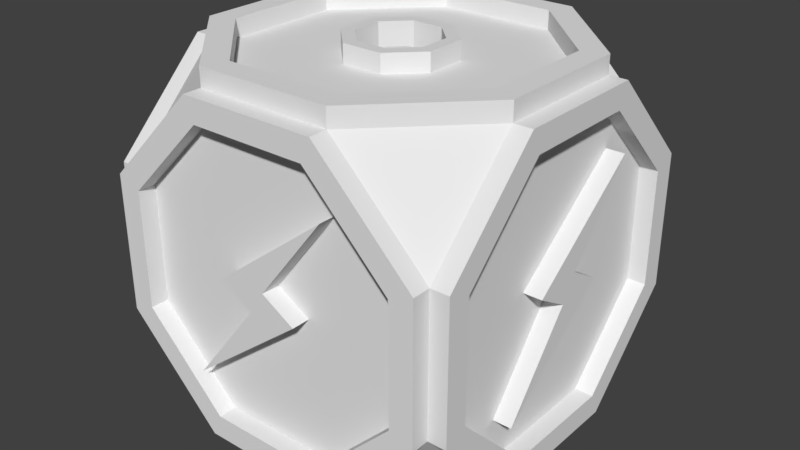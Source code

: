 # Source: PowerSourceBlock.blend  (saved by Blender 2.79.0; exported with 4.5.12 LTS)
import bpy
from mathutils import Matrix  # noqa: F401  (used for matrix-valued properties, if any)

bpy.ops.wm.read_factory_settings(use_empty=True)
scene = bpy.context.scene
scene.name = 'Scene'

# ---- collections
col_collection_1 = bpy.data.collections.new('Collection 1'); scene.collection.children.link(col_collection_1)

# ---- world
world_world = bpy.data.worlds.new('World'); scene.world = world_world
world_world.color = (0.05088, 0.05088, 0.05088)
world_world.use_sun_shadow = False
world_world.sun_shadow_jitter_overblur = 0.0
world_world.cycles.sampling_method = 'MANUAL'

# ---- meshes
me_circle_000 = bpy.data.meshes.new('Circle.000')
me_circle_000.from_pydata([(-0.45, -0.2711, -0.2083), (-0.45, -0.03203, -0.02106), (-0.45, -0.0195, 0.1134), (-0.45, 0.03417, 0.02232), (-0.45, 0.2668, 0.2058), (-0.45, 0.02164, -0.1121), (-0.45, -0.3858, 0.1598), (-0.45, 0.1598, 0.3858), (-0.45, 0.3858, -0.1598), (-0.5, -0.2711, -0.2083), (-0.5, -0.03203, -0.02106), (-0.5, 0.03417, 0.02232), (-0.5, -0.0195, 0.1134), (-0.5, 0.2668, 0.2058), (-0.5, 0.02164, -0.1121), (-0.45, -0.3858, -0.1598), (-0.45, -0.1598, -0.3858), (-0.45, -0.1598, 0.3858), (-0.45, 0.3858, 0.1598), (-0.45, 0.1598, -0.3858), (-0.2083, -0.2711, 0.45), (-0.02106, -0.03203, 0.45), (0.1134, -0.0195, 0.45), (0.02232, 0.03417, 0.45), (0.2058, 0.2668, 0.45), (-0.1121, 0.02164, 0.45), (0.3858, 0.1598, 0.45), (-0.2083, -0.2711, 0.5), (-0.02106, -0.03203, 0.5), (0.02232, 0.03417, 0.5), (0.1134, -0.0195, 0.5), (0.2058, 0.2668, 0.5), (-0.1121, 0.02164, 0.5), (0.3858, -0.1598, 0.45), (0.1598, 0.3858, 0.45), (0.45, -0.2711, 0.2083), (0.45, -0.03203, 0.02106), (0.45, -0.0195, -0.1134), (0.45, 0.03417, -0.02232), (0.45, 0.2668, -0.2058), (0.45, 0.02164, 0.1121), (0.45, -0.3858, -0.1598), (0.45, 0.1598, -0.3858), (0.45, 0.3858, 0.1598), (0.5, -0.2711, 0.2083), (0.5, -0.03203, 0.02106), (0.5, 0.03417, -0.02232), (0.5, -0.0195, -0.1134), (0.5, 0.2668, -0.2058), (0.5, 0.02164, 0.1121), (0.45, -0.3858, 0.1598), (0.45, -0.1598, -0.3858), (0.45, 0.3858, -0.1598), (0.45, 0.1598, 0.3858), (0.2083, -0.2711, -0.45), (0.02106, -0.03203, -0.45), (-0.1134, -0.0195, -0.45), (-0.02232, 0.03417, -0.45), (-0.2058, 0.2668, -0.45), (0.1121, 0.02164, -0.45), (-0.1598, -0.3858, -0.45), (-0.3858, 0.1598, -0.45), (0.1598, 0.3858, -0.45), (0.2083, -0.2711, -0.5), (0.02106, -0.03203, -0.5), (-0.02232, 0.03417, -0.5), (-0.1134, -0.0195, -0.5), (-0.2058, 0.2668, -0.5), (0.1121, 0.02164, -0.5), (0.1598, -0.3858, -0.45), (0.3858, -0.1598, -0.45), (-0.1598, 0.3858, -0.45), (0.3858, 0.1598, -0.45), (0.45, -0.1598, 0.3858), (-0.1359, 0.45, -0.0563), (-0.0563, 0.45, -0.1359), (-0.1359, 0.45, 0.0563), (-0.0563, 0.45, 0.1359), (0.0563, 0.45, 0.1359), (0.1359, 0.45, 0.0563), (0.1359, 0.45, -0.0563), (0.0563, 0.45, -0.1359), (-0.3858, 0.45, -0.1598), (-0.1598, 0.45, -0.3858), (0.1598, 0.45, 0.3858), (0.3858, 0.45, 0.1598), (0.3858, 0.45, -0.1598), (0.1598, 0.45, -0.3858), (-0.103, 0.5, -0.04265), (-0.04265, 0.5, -0.103), (-0.04265, 0.5, 0.103), (-0.103, 0.5, 0.04265), (0.04265, 0.5, 0.103), (0.103, 0.5, 0.04265), (0.103, 0.5, -0.04265), (0.04265, 0.5, -0.103), (-0.1359, 0.5, -0.0563), (-0.0563, 0.5, -0.1359), (-0.0563, 0.5, 0.1359), (-0.1359, 0.5, 0.0563), (0.0563, 0.5, 0.1359), (0.1359, 0.5, 0.0563), (0.1359, 0.5, -0.0563), (0.0563, 0.5, -0.1359), (-0.06126, 0.1542, -0.02537), (-0.02537, 0.1542, -0.06126), (-0.02537, 0.1542, 0.06126), (-0.06126, 0.1542, 0.02537), (0.02537, 0.1542, 0.06126), (0.06126, 0.1542, 0.02537), (0.06126, 0.1542, -0.02537), (0.02537, 0.1542, -0.06126), (-0.103, 0.1542, -0.04265), (-0.04265, 0.1542, -0.103), (-0.04265, 0.1542, 0.103), (-0.103, 0.1542, 0.04265), (0.04265, 0.1542, 0.103), (0.103, 0.1542, 0.04265), (0.103, 0.1542, -0.04265), (0.04265, 0.1542, -0.103), (-0.02918, 0.45, -0.01209), (-0.01209, 0.45, -0.02918), (-0.01209, 0.45, 0.02918), (-0.02918, 0.45, 0.01209), (0.01209, 0.45, 0.02918), (0.02918, 0.45, 0.01209), (0.02918, 0.45, -0.01209), (0.01209, 0.45, -0.02918), (-0.06126, 0.45, -0.02537), (-0.02537, 0.45, -0.06126), (-0.02537, 0.45, 0.06126), (-0.06126, 0.45, 0.02537), (0.02537, 0.45, 0.06126), (0.06126, 0.45, 0.02537), (0.06126, 0.45, -0.02537), (0.02537, 0.45, -0.06126), (-0.02918, 0.171, -0.01209), (-0.01209, 0.171, -0.02918), (-0.01209, 0.171, 0.02918), (-0.02918, 0.171, 0.01209), (0.01209, 0.171, 0.02918), (0.02918, 0.171, 0.01209), (0.02918, 0.171, -0.01209), (0.01209, 0.171, -0.02918), (-0.1864, 0.45, 0.45), (-0.45, 0.1864, 0.45), (-0.45, -0.1864, 0.45), (0.45, 0.1864, 0.45), (0.1864, 0.45, 0.45), (-0.3858, 0.1598, 0.5), (-0.1598, 0.3858, 0.5), (-0.1598, -0.3858, 0.5), (-0.3858, -0.1598, 0.5), (0.1598, -0.3858, 0.5), (0.3858, -0.1598, 0.5), (0.3858, 0.1598, 0.5), (0.1598, 0.3858, 0.5), (-0.45, 0.1864, 0.5), (-0.1864, 0.45, 0.5), (-0.45, -0.1864, 0.5), (-0.1864, -0.45, 0.5), (0.1864, -0.45, 0.5), (0.45, -0.1864, 0.5), (0.45, 0.1864, 0.5), (0.1864, 0.45, 0.5), (-0.1864, -0.45, -0.45), (-0.1864, 0.45, -0.45), (0.1864, 0.45, -0.45), (0.45, 0.1864, -0.45), (0.45, -0.1864, -0.45), (0.1864, -0.45, -0.45), (-0.3858, -0.1598, -0.5), (-0.1598, -0.3858, -0.5), (-0.1598, 0.3858, -0.5), (-0.3858, 0.1598, -0.5), (0.1598, 0.3858, -0.5), (0.3858, 0.1598, -0.5), (0.3858, -0.1598, -0.5), (0.1598, -0.3858, -0.5), (-0.45, -0.1864, -0.5), (-0.1864, -0.45, -0.5), (-0.45, 0.1864, -0.5), (-0.1864, 0.45, -0.5), (0.1864, 0.45, -0.5), (0.45, 0.1864, -0.5), (0.45, -0.1864, -0.5), (0.1864, -0.45, -0.5), (-0.1864, -0.45, 0.45), (-0.45, -0.45, 0.1864), (-0.45, -0.45, -0.1864), (0.45, -0.45, -0.1864), (0.45, -0.45, 0.1864), (0.1864, -0.45, 0.45), (-0.3858, -0.45, 0.1598), (-0.1598, -0.45, 0.3858), (-0.3858, -0.45, -0.1598), (-0.1598, -0.45, -0.3858), (0.1598, -0.45, -0.3858), (0.3858, -0.45, -0.1598), (0.3858, -0.45, 0.1598), (0.1598, -0.45, 0.3858), (-0.3858, -0.5, 0.1598), (-0.1598, -0.5, 0.3858), (-0.1598, -0.5, -0.3858), (-0.3858, -0.5, -0.1598), (0.1598, -0.5, -0.3858), (0.3858, -0.5, -0.1598), (0.3858, -0.5, 0.1598), (0.1598, -0.5, 0.3858), (-0.45, -0.5, 0.1864), (-0.1864, -0.5, 0.45), (-0.45, -0.5, -0.1864), (-0.1864, -0.5, -0.45), (0.1864, -0.5, -0.45), (0.45, -0.5, -0.1864), (0.45, -0.5, 0.1864), (0.1864, -0.5, 0.45), (0.45, 0.45, 0.1864), (0.45, 0.45, -0.1864), (-0.3858, 0.5, -0.1598), (-0.1598, 0.5, -0.3858), (-0.1598, 0.5, 0.3858), (-0.3858, 0.5, 0.1598), (0.1598, 0.5, 0.3858), (0.3858, 0.5, 0.1598), (0.3858, 0.5, -0.1598), (0.1598, 0.5, -0.3858), (-0.45, 0.5, -0.1864), (-0.1864, 0.5, -0.45), (-0.45, 0.5, 0.1864), (-0.1864, 0.5, 0.45), (0.1864, 0.5, 0.45), (0.45, 0.5, 0.1864), (0.45, 0.5, -0.1864), (0.1864, 0.5, -0.45), (0.45, -0.1864, 0.45), (0.5, -0.3858, 0.1598), (0.5, -0.1598, 0.3858), (0.5, -0.1598, -0.3858), (0.5, -0.3858, -0.1598), (0.5, 0.1598, -0.3858), (0.5, 0.3858, -0.1598), (0.5, 0.3858, 0.1598), (0.5, 0.1598, 0.3858), (0.5, -0.45, 0.1864), (0.5, -0.1864, 0.45), (0.5, -0.45, -0.1864), (0.5, -0.1864, -0.45), (0.5, 0.1864, -0.45), (0.5, 0.45, -0.1864), (0.5, 0.45, 0.1864), (0.5, 0.1864, 0.45), (-0.45, -0.1864, -0.45), (-0.45, 0.45, 0.1864), (-0.45, 0.45, -0.1864), (-0.45, 0.1864, -0.45), (-0.5, -0.3858, -0.1598), (-0.5, -0.1598, -0.3858), (-0.5, -0.1598, 0.3858), (-0.5, -0.3858, 0.1598), (-0.5, 0.1598, 0.3858), (-0.5, 0.3858, 0.1598), (-0.5, 0.3858, -0.1598), (-0.5, 0.1598, -0.3858), (-0.5, -0.45, -0.1864), (-0.5, -0.1864, -0.45), (-0.5, -0.45, 0.1864), (-0.5, -0.1864, 0.45), (-0.5, 0.1864, 0.45), (-0.5, 0.45, 0.1864), (-0.5, 0.45, -0.1864), (-0.5, 0.1864, -0.45), (-0.1598, 0.45, 0.3858), (-0.3858, 0.45, 0.1598), (-0.3858, 0.1598, 0.45), (-0.1598, 0.3858, 0.45), (-0.1598, -0.3858, 0.45), (-0.3858, -0.1598, 0.45), (0.1598, -0.3858, 0.45), (-0.3858, -0.1598, -0.45)], [], [(2, 3, 11, 12), (0, 1, 16, 15), (2, 0, 6, 17), (3, 2, 17, 7), (4, 3, 7, 18), (4, 18, 8), (5, 4, 8, 19), (1, 5, 19, 16), (0, 15, 6), (9, 12, 11, 13, 14, 10), (4, 5, 14, 13), (3, 4, 13, 11), (1, 0, 9, 10), (0, 2, 12, 9), (5, 1, 10, 14), (22, 23, 29, 30), (20, 21, 277, 276), (22, 20, 278, 33), (23, 22, 33, 26), (24, 23, 26, 34), (24, 34, 275), (25, 24, 275, 274), (21, 25, 274, 277), (20, 276, 278), (27, 30, 29, 31, 32, 28), (24, 25, 32, 31), (23, 24, 31, 29), (21, 20, 27, 28), (20, 22, 30, 27), (25, 21, 28, 32), (37, 38, 46, 47), (35, 36, 73, 50), (37, 35, 41, 51), (38, 37, 51, 42), (39, 38, 42, 52), (39, 52, 43), (40, 39, 43, 53), (36, 40, 53, 73), (35, 50, 41), (44, 47, 46, 48, 49, 45), (39, 40, 49, 48), (38, 39, 48, 46), (36, 35, 44, 45), (35, 37, 47, 44), (40, 36, 45, 49), (56, 57, 65, 66), (54, 55, 70, 69), (56, 54, 60, 279), (57, 56, 279, 61), (58, 57, 61, 71), (58, 71, 62), (59, 58, 62, 72), (55, 59, 72, 70), (54, 69, 60), (63, 66, 65, 67, 68, 64), (58, 59, 68, 67), (57, 58, 67, 65), (55, 54, 63, 64), (54, 56, 66, 63), (59, 55, 64, 68), (78, 79, 101, 100), (74, 75, 83, 82), (77, 76, 273, 272), (78, 77, 272, 84), (79, 78, 84, 85), (80, 79, 85, 86), (81, 80, 86, 87), (75, 81, 87, 83), (76, 74, 82, 273), (93, 94, 118, 117), (76, 77, 98, 99), (81, 75, 97, 103), (79, 80, 102, 101), (77, 78, 100, 98), (75, 74, 96, 97), (74, 76, 99, 96), (80, 81, 103, 102), (88, 89, 97, 96), (90, 91, 99, 98), (92, 90, 98, 100), (93, 92, 100, 101), (94, 93, 101, 102), (95, 94, 102, 103), (89, 95, 103, 97), (91, 88, 96, 99), (110, 111, 135, 134), (90, 92, 116, 114), (89, 88, 112, 113), (88, 91, 115, 112), (94, 95, 119, 118), (92, 93, 117, 116), (91, 90, 114, 115), (95, 89, 113, 119), (104, 105, 113, 112), (106, 107, 115, 114), (108, 106, 114, 116), (109, 108, 116, 117), (110, 109, 117, 118), (111, 110, 118, 119), (105, 111, 119, 113), (107, 104, 112, 115), (127, 121, 137, 143), (108, 109, 133, 132), (107, 106, 130, 131), (111, 105, 129, 135), (109, 110, 134, 133), (106, 108, 132, 130), (105, 104, 128, 129), (104, 107, 131, 128), (120, 121, 129, 128), (122, 123, 131, 130), (124, 122, 130, 132), (125, 124, 132, 133), (126, 125, 133, 134), (127, 126, 134, 135), (121, 127, 135, 129), (123, 120, 128, 131), (136, 139, 138, 140, 141, 142, 143, 137), (125, 126, 142, 141), (122, 124, 140, 138), (121, 120, 136, 137), (120, 123, 139, 136), (126, 127, 143, 142), (124, 125, 141, 140), (123, 122, 138, 139), (149, 157, 159, 152), (149, 150, 158, 157), (151, 152, 159, 160), (153, 151, 160, 161), (154, 153, 161, 162), (155, 154, 162, 163), (156, 155, 163, 164), (150, 156, 164, 158), (146, 187, 160, 159), (278, 276, 151, 153), (187, 192, 161, 160), (33, 278, 153, 154), (192, 235, 162, 161), (26, 33, 154, 155), (235, 147, 163, 162), (34, 26, 155, 156), (147, 148, 164, 163), (275, 34, 156, 150), (148, 144, 158, 164), (144, 145, 157, 158), (274, 275, 150, 149), (145, 146, 159, 157), (277, 274, 149, 152), (276, 277, 152, 151), (171, 179, 181, 174), (171, 172, 180, 179), (173, 174, 181, 182), (175, 173, 182, 183), (176, 175, 183, 184), (177, 176, 184, 185), (178, 177, 185, 186), (172, 178, 186, 180), (255, 166, 182, 181), (71, 173, 175, 62), (166, 167, 183, 182), (72, 62, 175, 176), (167, 168, 184, 183), (70, 72, 176, 177), (168, 169, 185, 184), (69, 70, 177, 178), (169, 170, 186, 185), (60, 69, 178, 172), (170, 165, 180, 186), (165, 252, 179, 180), (279, 60, 172, 171), (252, 255, 181, 179), (61, 279, 171, 174), (71, 61, 174, 173), (201, 209, 211, 204), (201, 202, 210, 209), (203, 204, 211, 212), (205, 203, 212, 213), (206, 205, 213, 214), (207, 206, 214, 215), (208, 207, 215, 216), (202, 208, 216, 210), (189, 165, 212, 211), (197, 196, 203, 205), (165, 170, 213, 212), (198, 197, 205, 206), (170, 190, 214, 213), (199, 198, 206, 207), (190, 191, 215, 214), (200, 199, 207, 208), (191, 192, 216, 215), (194, 200, 208, 202), (192, 187, 210, 216), (187, 188, 209, 210), (193, 194, 202, 201), (188, 189, 211, 209), (195, 193, 201, 204), (196, 195, 204, 203), (193, 195, 196, 197, 198, 199, 200, 194), (219, 227, 229, 222), (219, 220, 228, 227), (221, 222, 229, 230), (223, 221, 230, 231), (224, 223, 231, 232), (225, 224, 232, 233), (226, 225, 233, 234), (220, 226, 234, 228), (253, 144, 230, 229), (84, 272, 221, 223), (144, 148, 231, 230), (85, 84, 223, 224), (148, 217, 232, 231), (86, 85, 224, 225), (217, 218, 233, 232), (87, 86, 225, 226), (218, 167, 234, 233), (83, 87, 226, 220), (167, 166, 228, 234), (166, 254, 227, 228), (82, 83, 220, 219), (254, 253, 229, 227), (273, 82, 219, 222), (272, 273, 222, 221), (236, 244, 246, 239), (236, 237, 245, 244), (238, 239, 246, 247), (240, 238, 247, 248), (241, 240, 248, 249), (242, 241, 249, 250), (243, 242, 250, 251), (237, 243, 251, 245), (190, 169, 247, 246), (42, 51, 238, 240), (169, 168, 248, 247), (52, 42, 240, 241), (168, 218, 249, 248), (43, 52, 241, 242), (218, 217, 250, 249), (53, 43, 242, 243), (217, 147, 251, 250), (73, 53, 243, 237), (147, 235, 245, 251), (235, 191, 244, 245), (50, 73, 237, 236), (191, 190, 246, 244), (41, 50, 236, 239), (51, 41, 239, 238), (256, 264, 266, 259), (256, 257, 265, 264), (258, 259, 266, 267), (260, 258, 267, 268), (261, 260, 268, 269), (262, 261, 269, 270), (263, 262, 270, 271), (257, 263, 271, 265), (188, 146, 267, 266), (7, 17, 258, 260), (146, 145, 268, 267), (18, 7, 260, 261), (145, 253, 269, 268), (8, 18, 261, 262), (253, 254, 270, 269), (19, 8, 262, 263), (254, 255, 271, 270), (16, 19, 263, 257), (255, 252, 265, 271), (252, 189, 264, 265), (15, 16, 257, 256), (189, 188, 266, 264), (6, 15, 256, 259), (17, 6, 259, 258), (145, 144, 253), (148, 147, 217), (192, 191, 235), (188, 187, 146), (252, 165, 189), (255, 254, 166), (168, 167, 218), (170, 169, 190)])
me_circle_000.use_remesh_preserve_volume = False
me_circle_000.use_remesh_preserve_attributes = False
me_circle_000.use_mirror_vertex_groups = False
me_circle_000.update()

# ---- objects
ob_powerblock = bpy.data.objects.new('PowerBlock', me_circle_000)

# ---- transforms, parenting, visibility, modifiers, constraints
ob_powerblock.location = (0.0, 0.0, 0.0)
ob_powerblock.rotation_euler = (1.571, 0.0, 0.0)
ob_powerblock.lineart.crease_threshold = 0.0

# ---- collection membership
col_collection_1.objects.link(ob_powerblock)

# ---- scene / render settings (as saved in the file)
scene.frame_start = 1; scene.frame_end = 250; scene.frame_set(1)
scene.render.engine = 'BLENDER_EEVEE_NEXT'
scene.render.resolution_percentage = 50
scene.render.dither_intensity = 0.0
scene.cycles.use_denoising = False
scene.cycles.samples = 128
scene.cycles.sampling_pattern = 'TABULATED_SOBOL'
scene.cycles.use_adaptive_sampling = False
scene.cycles.use_light_tree = False
scene.cycles.blur_glossy = 0.0
scene.cycles.sample_clamp_indirect = 0.0
scene.view_settings.view_transform = 'Standard'
bpy.context.view_layer.update()

# ---- added for rendering (the .blend has no active camera and no usable light): camera, sun
cam_auto = bpy.data.cameras.new('AutoCamera')
cam_auto.lens = 50.0
cam_auto.sensor_width = 36.0
cam_auto.clip_end = 1000.0
ob_auto_camera = bpy.data.objects.new('AutoCamera', cam_auto)
scene.collection.objects.link(ob_auto_camera)
ob_auto_camera.location = (1.60254, -1.92304, 1.28203)
ob_auto_camera.rotation_euler = (1.09748, -7.21219e-08, 0.694738)
scene.camera = ob_auto_camera
light_auto_sun = bpy.data.lights.new('AutoSun', 'SUN')
light_auto_sun.energy = 3.0
light_auto_sun.angle = 0.0523599
ob_auto_sun = bpy.data.objects.new('AutoSun', light_auto_sun)
scene.collection.objects.link(ob_auto_sun)
ob_auto_sun.rotation_euler = (0.872665, 0.174533, 0.523599)
bpy.context.view_layer.update()
